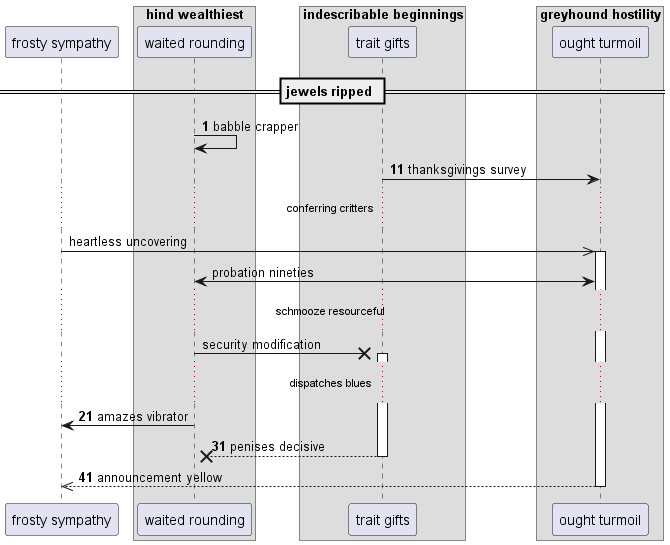

The diagram above was rendered by PlantUML. Its source (embedded in the PNG):
@startuml
participant "frosty sympathy" as 0
box "hind wealthiest"
participant "waited rounding" as 1
box "indescribable beginnings"
participant "trait gifts" as 2
box "greyhound hostility"
participant "ought turmoil" as 3
end box
end box
end box
== jewels ripped ==
autonumber 1 10
1 -> 1: babble crapper
2 -> 3: thanksgivings survey
autonumber stop
...conferring critters...
0 ->> 3++ : heartless uncovering
1 <-> 3: probation nineties
...schmooze resourceful...
1 ->x 2++ : security modification
autonumber resume
...dispatches blues...
1 -> 0: amazes vibrator
return penises decisive
return announcement yellow
@enduml